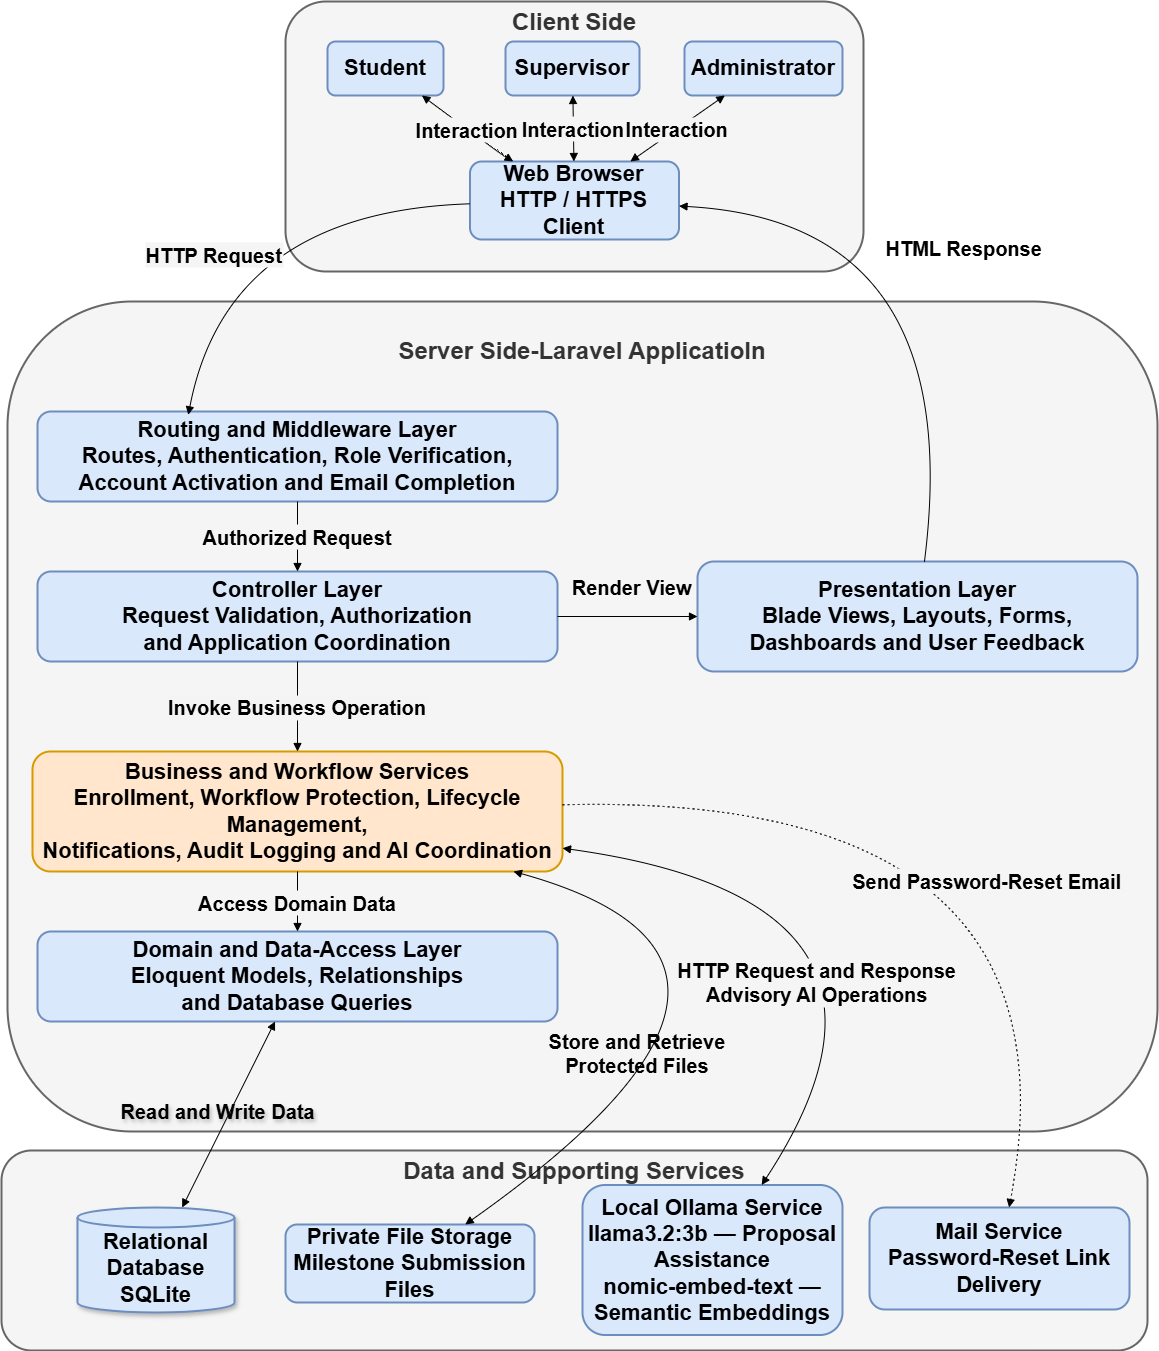

The diagram above was exported from draw.io. Its source (the exported page's mxGraphModel, read from the mxfile embedded in the PNG):
<mxGraphModel dx="1585" dy="1024" grid="1" gridSize="10" guides="1" tooltips="1" connect="1" arrows="1" fold="1" page="1" pageScale="1" pageWidth="827" pageHeight="1169" math="0" shadow="0">
  <root>
    <mxCell id="0" />
    <mxCell id="1" parent="0" />
    <mxCell id="ig7H2DLDyteACogm2Dne-1" value="Data and Supporting Services" style="whiteSpace=wrap;strokeWidth=2;fontFamily=Helvetica;fontSize=24;verticalAlign=top;rounded=1;fillColor=#f5f5f5;fontColor=#333333;strokeColor=#666666;fontStyle=1" parent="1" vertex="1">
      <mxGeometry x="54" y="1169" width="1146" height="200" as="geometry" />
    </mxCell>
    <mxCell id="ig7H2DLDyteACogm2Dne-2" value="&#10;Server Side-Laravel Applicatioln&#10;                   &#10;&#10;" style="whiteSpace=wrap;strokeWidth=2;fontFamily=Helvetica;fontSize=24;verticalAlign=top;rounded=1;fillColor=#f5f5f5;strokeColor=#666666;labelBackgroundColor=light-dark(#f5f5f5, #ededed);fontColor=#333333;fontStyle=1;align=center;" parent="1" vertex="1">
      <mxGeometry x="60" y="320" width="1150" height="830" as="geometry" />
    </mxCell>
    <mxCell id="ig7H2DLDyteACogm2Dne-3" value="Client Side" style="whiteSpace=wrap;strokeWidth=2;fontFamily=Helvetica;fontSize=24;verticalAlign=top;direction=west;flipV=1;flipH=1;fillColor=#f5f5f5;strokeColor=#666666;rounded=1;fontColor=#333333;fontStyle=1;align=center;" parent="1" vertex="1">
      <mxGeometry x="338" y="20" width="578" height="270" as="geometry" />
    </mxCell>
    <mxCell id="ig7H2DLDyteACogm2Dne-4" value="Student" style="whiteSpace=wrap;strokeWidth=2;fontFamily=Helvetica;fontSize=22;fillColor=#dae8fc;strokeColor=#6c8ebf;rounded=1;fontStyle=1" parent="1" vertex="1">
      <mxGeometry x="380" y="60" width="116" height="54" as="geometry" />
    </mxCell>
    <mxCell id="ig7H2DLDyteACogm2Dne-5" value="Supervisor" style="whiteSpace=wrap;strokeWidth=2;fontFamily=Helvetica;fontSize=22;fillColor=#dae8fc;strokeColor=#6c8ebf;rounded=1;fontStyle=1" parent="1" vertex="1">
      <mxGeometry x="558" y="60" width="134" height="54" as="geometry" />
    </mxCell>
    <mxCell id="ig7H2DLDyteACogm2Dne-6" value="Administrator" style="whiteSpace=wrap;strokeWidth=2;fontFamily=Helvetica;fontSize=22;fillColor=#dae8fc;strokeColor=#6c8ebf;rounded=1;fontStyle=1" parent="1" vertex="1">
      <mxGeometry x="737" y="60" width="158" height="54" as="geometry" />
    </mxCell>
    <mxCell id="ig7H2DLDyteACogm2Dne-7" value="Web Browser&#10;HTTP / HTTPS Client" style="whiteSpace=wrap;strokeWidth=2;fontFamily=Helvetica;fontSize=22;fillColor=#dae8fc;strokeColor=#6c8ebf;rounded=1;fontStyle=1" parent="1" vertex="1">
      <mxGeometry x="522.5" y="180" width="209" height="78" as="geometry" />
    </mxCell>
    <mxCell id="ig7H2DLDyteACogm2Dne-8" value="Routing and Middleware Layer&#10;Routes, Authentication, Role Verification,&#10;Account Activation and Email Completion" style="whiteSpace=wrap;strokeWidth=2;fontFamily=Helvetica;fontSize=22;rounded=1;fillColor=#dae8fc;strokeColor=#6c8ebf;fontStyle=1" parent="1" vertex="1">
      <mxGeometry x="90" y="430" width="520" height="90" as="geometry" />
    </mxCell>
    <mxCell id="ig7H2DLDyteACogm2Dne-9" value="Controller Layer&#10;Request Validation, Authorization&#10;and Application Coordination" style="whiteSpace=wrap;strokeWidth=2;fontFamily=Helvetica;fontSize=22;rounded=1;fillColor=#dae8fc;strokeColor=#6c8ebf;fontStyle=1" parent="1" vertex="1">
      <mxGeometry x="90" y="590" width="520" height="90" as="geometry" />
    </mxCell>
    <mxCell id="ig7H2DLDyteACogm2Dne-10" value="Business and Workflow Services&#10;Enrollment, Workflow Protection, Lifecycle Management,&#10;Notifications, Audit Logging and AI Coordination" style="whiteSpace=wrap;strokeWidth=2;fontFamily=Helvetica;fontSize=22;rounded=1;fillColor=#ffe6cc;strokeColor=#d79b00;fontStyle=1" parent="1" vertex="1">
      <mxGeometry x="85" y="770" width="530" height="120" as="geometry" />
    </mxCell>
    <mxCell id="ig7H2DLDyteACogm2Dne-11" value="Domain and Data-Access Layer&#10;Eloquent Models, Relationships&#10;and Database Queries" style="whiteSpace=wrap;strokeWidth=2;fontFamily=Helvetica;fontSize=22;rounded=1;fillColor=#dae8fc;strokeColor=#6c8ebf;fontStyle=1" parent="1" vertex="1">
      <mxGeometry x="90" y="950" width="520" height="90" as="geometry" />
    </mxCell>
    <mxCell id="ig7H2DLDyteACogm2Dne-12" value="Presentation Layer&#10;Blade Views, Layouts, Forms,&#10;Dashboards and User Feedback" style="whiteSpace=wrap;strokeWidth=2;fontFamily=Helvetica;fontSize=22;rounded=1;fillColor=#dae8fc;strokeColor=#6c8ebf;fontStyle=1" parent="1" vertex="1">
      <mxGeometry x="750" y="580" width="440" height="110" as="geometry" />
    </mxCell>
    <mxCell id="ig7H2DLDyteACogm2Dne-13" value="Relational Database&#10;SQLite" style="shape=cylinder3;boundedLbl=1;backgroundOutline=1;size=10;strokeWidth=2;whiteSpace=wrap;fontFamily=Helvetica;fontSize=22;shadow=1;fillColor=#dae8fc;strokeColor=#6c8ebf;fontStyle=1" parent="1" vertex="1">
      <mxGeometry x="130" y="1226" width="157" height="105" as="geometry" />
    </mxCell>
    <mxCell id="ig7H2DLDyteACogm2Dne-14" value="Private File Storage&#10;Milestone Submission Files" style="whiteSpace=wrap;strokeWidth=2;fontFamily=Helvetica;fontSize=22;rounded=1;fillColor=#dae8fc;strokeColor=#6c8ebf;fontStyle=1" parent="1" vertex="1">
      <mxGeometry x="338" y="1243" width="249" height="78" as="geometry" />
    </mxCell>
    <mxCell id="ig7H2DLDyteACogm2Dne-15" value="Local Ollama Service&#10;llama3.2:3b — Proposal Assistance&#10;nomic-embed-text — Semantic Embeddings" style="whiteSpace=wrap;strokeWidth=2;fontFamily=Helvetica;fontSize=22;rounded=1;fillColor=#dae8fc;strokeColor=#6c8ebf;fontStyle=1" parent="1" vertex="1">
      <mxGeometry x="635" y="1203.5" width="260" height="150" as="geometry" />
    </mxCell>
    <mxCell id="ig7H2DLDyteACogm2Dne-16" value="Mail Service&#10;Password-Reset Link Delivery" style="whiteSpace=wrap;strokeWidth=2;fontFamily=Helvetica;fontSize=22;rounded=1;fillColor=#dae8fc;strokeColor=#6c8ebf;fontStyle=1" parent="1" vertex="1">
      <mxGeometry x="922" y="1226" width="260" height="102" as="geometry" />
    </mxCell>
    <mxCell id="ig7H2DLDyteACogm2Dne-18" value="Interaction" style="curved=1;startArrow=block;endArrow=block;rounded=0;fontFamily=Helvetica;fontSize=20;labelBackgroundColor=light-dark(#f5f5f5, #ededed);fontStyle=1" parent="1" source="ig7H2DLDyteACogm2Dne-4" target="ig7H2DLDyteACogm2Dne-7" edge="1">
      <mxGeometry relative="1" as="geometry">
        <Array as="points">
          <mxPoint x="550" y="170" />
        </Array>
      </mxGeometry>
    </mxCell>
    <mxCell id="ig7H2DLDyteACogm2Dne-19" value="Interaction" style="curved=1;startArrow=block;endArrow=block;rounded=0;fontFamily=Helvetica;fontSize=20;labelBackgroundColor=light-dark(#f5f5f5, #ededed);fontStyle=1" parent="1" source="ig7H2DLDyteACogm2Dne-5" target="ig7H2DLDyteACogm2Dne-7" edge="1">
      <mxGeometry relative="1" as="geometry">
        <Array as="points" />
      </mxGeometry>
    </mxCell>
    <mxCell id="ig7H2DLDyteACogm2Dne-20" value="Interaction" style="curved=1;startArrow=block;endArrow=block;rounded=0;fontFamily=Helvetica;fontSize=20;labelBackgroundColor=light-dark(#f5f5f5, #ededed);fontStyle=1" parent="1" source="ig7H2DLDyteACogm2Dne-6" target="ig7H2DLDyteACogm2Dne-7" edge="1">
      <mxGeometry relative="1" as="geometry">
        <Array as="points" />
      </mxGeometry>
    </mxCell>
    <mxCell id="ig7H2DLDyteACogm2Dne-21" value="Authorized Request" style="curved=1;startArrow=none;endArrow=block;exitX=0.5;exitY=1;entryX=0.5;entryY=0;rounded=0;fontFamily=Helvetica;fontSize=20;labelBackgroundColor=light-dark(#f5f5f5, #ededed);fontStyle=1" parent="1" source="ig7H2DLDyteACogm2Dne-8" target="ig7H2DLDyteACogm2Dne-9" edge="1">
      <mxGeometry relative="1" as="geometry">
        <Array as="points" />
      </mxGeometry>
    </mxCell>
    <mxCell id="ig7H2DLDyteACogm2Dne-22" value="Invoke Business Operation" style="curved=1;startArrow=none;endArrow=block;rounded=0;fontFamily=Helvetica;fontSize=20;labelBackgroundColor=light-dark(#f4f4f4, #ededed);fontStyle=1" parent="1" source="ig7H2DLDyteACogm2Dne-9" target="ig7H2DLDyteACogm2Dne-10" edge="1">
      <mxGeometry relative="1" as="geometry">
        <Array as="points" />
      </mxGeometry>
    </mxCell>
    <mxCell id="ig7H2DLDyteACogm2Dne-23" value="Access Domain Data" style="curved=1;startArrow=none;endArrow=block;rounded=0;fontFamily=Helvetica;fontSize=20;labelBackgroundColor=light-dark(#f5f5f5, #ededed);fontStyle=1" parent="1" source="ig7H2DLDyteACogm2Dne-10" target="ig7H2DLDyteACogm2Dne-11" edge="1">
      <mxGeometry relative="1" as="geometry">
        <Array as="points" />
        <mxPoint as="offset" />
      </mxGeometry>
    </mxCell>
    <mxCell id="ig7H2DLDyteACogm2Dne-24" value="Render View" style="curved=1;startArrow=none;endArrow=block;rounded=0;fontFamily=Helvetica;fontSize=20;labelBackgroundColor=light-dark(#f5f5f5, #ededed);fontStyle=1" parent="1" source="ig7H2DLDyteACogm2Dne-9" target="ig7H2DLDyteACogm2Dne-12" edge="1">
      <mxGeometry x="0.0693" y="30" relative="1" as="geometry">
        <Array as="points" />
        <mxPoint as="offset" />
      </mxGeometry>
    </mxCell>
    <mxCell id="ig7H2DLDyteACogm2Dne-25" value="HTTP Request" style="curved=1;startArrow=none;endArrow=block;rounded=0;fontFamily=Helvetica;fontSize=20;labelBackgroundColor=light-dark(#f5f5f5, #ededed);entryX=0.29;entryY=0.037;entryDx=0;entryDy=0;entryPerimeter=0;fontStyle=1" parent="1" source="ig7H2DLDyteACogm2Dne-7" target="ig7H2DLDyteACogm2Dne-8" edge="1">
      <mxGeometry x="0.2745" y="-5" relative="1" as="geometry">
        <Array as="points">
          <mxPoint x="280" y="230" />
        </Array>
        <mxPoint as="offset" />
      </mxGeometry>
    </mxCell>
    <mxCell id="ig7H2DLDyteACogm2Dne-26" value="HTML Response" style="curved=1;startArrow=none;endArrow=block;rounded=0;fontFamily=Helvetica;fontSize=20;labelBackgroundColor=none;fontStyle=1" parent="1" source="ig7H2DLDyteACogm2Dne-12" target="ig7H2DLDyteACogm2Dne-7" edge="1">
      <mxGeometry relative="1" as="geometry">
        <Array as="points">
          <mxPoint x="1020" y="240" />
        </Array>
      </mxGeometry>
    </mxCell>
    <mxCell id="ig7H2DLDyteACogm2Dne-27" value="Read and Write Data" style="curved=1;startArrow=block;endArrow=block;rounded=0;fontFamily=Helvetica;fontSize=20;labelBackgroundColor=none;textShadow=1;fontStyle=1" parent="1" source="ig7H2DLDyteACogm2Dne-11" target="ig7H2DLDyteACogm2Dne-13" edge="1">
      <mxGeometry x="0.022" y="-11" relative="1" as="geometry">
        <Array as="points" />
        <mxPoint as="offset" />
      </mxGeometry>
    </mxCell>
    <mxCell id="ig7H2DLDyteACogm2Dne-28" value="Store and Retrieve&#10;Protected Files" style="curved=1;startArrow=block;endArrow=block;rounded=0;fontFamily=Helvetica;fontSize=20;labelBackgroundColor=none;fontStyle=1" parent="1" source="ig7H2DLDyteACogm2Dne-10" target="ig7H2DLDyteACogm2Dne-14" edge="1">
      <mxGeometry x="0.3975" y="-42" relative="1" as="geometry">
        <Array as="points">
          <mxPoint x="890" y="980" />
        </Array>
        <mxPoint x="1" as="offset" />
      </mxGeometry>
    </mxCell>
    <mxCell id="ig7H2DLDyteACogm2Dne-29" value="HTTP Request and Response&#10;Advisory AI Operations" style="curved=1;startArrow=block;endArrow=block;rounded=0;fontFamily=Helvetica;fontSize=20;labelBackgroundColor=light-dark(#f5f5f5, #ededed);fontStyle=1" parent="1" source="ig7H2DLDyteACogm2Dne-10" target="ig7H2DLDyteACogm2Dne-15" edge="1">
      <mxGeometry x="0.4481" y="-65" relative="1" as="geometry">
        <Array as="points">
          <mxPoint x="1000" y="920" />
        </Array>
        <mxPoint as="offset" />
      </mxGeometry>
    </mxCell>
    <mxCell id="ig7H2DLDyteACogm2Dne-30" value="Send Password-Reset Email" style="curved=1;dashed=1;dashPattern=2 3;startArrow=none;endArrow=block;rounded=0;fontFamily=Helvetica;fontSize=20;labelBackgroundColor=light-dark(#f5f5f5, #ededed);fontStyle=1" parent="1" source="ig7H2DLDyteACogm2Dne-10" target="ig7H2DLDyteACogm2Dne-16" edge="1">
      <mxGeometry x="-0.1078" y="-86" relative="1" as="geometry">
        <Array as="points">
          <mxPoint x="1140" y="810" />
        </Array>
        <mxPoint x="-1" as="offset" />
      </mxGeometry>
    </mxCell>
  </root>
</mxGraphModel>